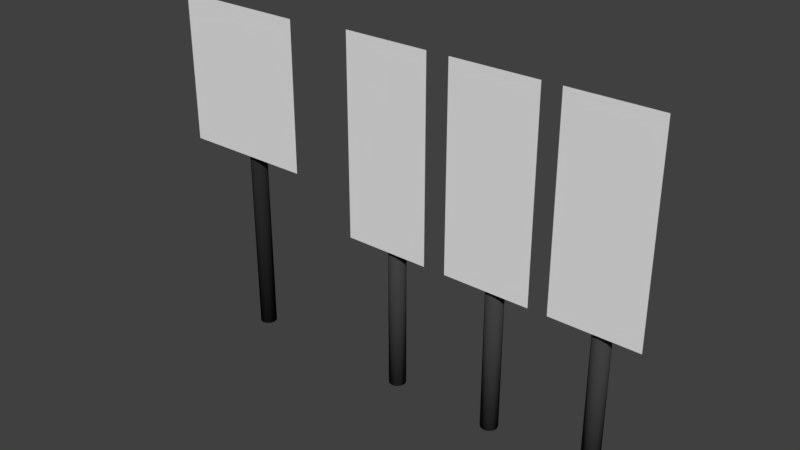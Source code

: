 # Source: motorway_signs.blend  (saved by Blender 2.77.0; exported with 4.5.12 LTS)
import bpy
from mathutils import Matrix  # noqa: F401  (used for matrix-valued properties, if any)

bpy.ops.wm.read_factory_settings(use_empty=True)
scene = bpy.context.scene
scene.name = 'Scene'

# ---- collections
col_collection_1 = bpy.data.collections.new('Collection 1'); scene.collection.children.link(col_collection_1)

# ---- materials (node trees are filled in below, after node groups)
mat_sign = bpy.data.materials.new('sign')
mat_sign.alpha_threshold = 0.0
mat_sign.use_transparent_shadow = False
mat_sign.roughness = 0.5
mat_sign_stem = bpy.data.materials.new('sign_stem')
mat_sign_stem.alpha_threshold = 0.0
mat_sign_stem.use_transparent_shadow = False
mat_sign_stem.diffuse_color = (0.05222, 0.05222, 0.05222, 1.0)
mat_sign_stem.roughness = 0.5
mat_sign_stem.specular_intensity = 0.1737
mat_sign_001 = bpy.data.materials.new('sign.001')
mat_sign_001.alpha_threshold = 0.0
mat_sign_001.use_transparent_shadow = False
mat_sign_001.roughness = 0.5
mat_sing_metla = bpy.data.materials.new('sing_metla')
mat_sing_metla.alpha_threshold = 0.0
mat_sing_metla.use_transparent_shadow = False
mat_sing_metla.diffuse_color = (0.02365, 0.02365, 0.02365, 1.0)
mat_sing_metla.roughness = 0.5

# ---- material node trees

# ---- world
world_world = bpy.data.worlds.new('World'); scene.world = world_world
world_world.color = (0.05088, 0.05088, 0.05088)
world_world.use_sun_shadow = False
world_world.sun_shadow_jitter_overblur = 0.0
world_world.cycles.sampling_method = 'MANUAL'

# ---- meshes
me_cylinder_006 = bpy.data.meshes.new('Cylinder.006')
me_cylinder_006.from_pydata([(-2.482e-08, 0.198, 0.03861), (-2.482e-08, 0.198, 4.171), (0.09898, 0.1714, 0.03861), (0.09898, 0.1714, 4.171), (0.1714, 0.09898, 0.03861), (0.1714, 0.09898, 4.171), (0.198, -1.257e-07, 0.03861), (0.198, -1.257e-07, 4.171), (0.1714, -0.09898, 0.03861), (0.1714, -0.09898, 4.171), (0.09898, -0.1714, 0.03861), (0.09898, -0.1714, 4.171), (5.072e-09, -0.198, 0.03861), (5.072e-09, -0.198, 4.171), (-0.09898, -0.1714, 0.03861), (-0.09898, -0.1714, 4.171), (-0.1714, -0.09898, 0.03861), (-0.1714, -0.09898, 4.171), (-0.198, -2.091e-07, 0.03861), (-0.198, -2.091e-07, 4.171), (-0.1714, 0.09898, 0.03861), (-0.1714, 0.09898, 4.171), (-0.09898, 0.1714, 0.03861), (-0.09898, 0.1714, 4.171), (-1.0, -0.3558, 3.478), (1.0, -0.3558, 3.478), (-1.0, -0.3558, 8.042), (1.0, -0.3558, 8.042)], [], [(0, 1, 3, 2), (2, 3, 5, 4), (4, 5, 7, 6), (6, 7, 9, 8), (8, 9, 11, 10), (10, 11, 13, 12), (12, 13, 15, 14), (14, 15, 17, 16), (16, 17, 19, 18), (18, 19, 21, 20), (3, 1, 23, 21, 19, 17, 15, 13, 11, 9, 7, 5), (20, 21, 23, 22), (22, 23, 1, 0), (0, 2, 4, 6, 8, 10, 12, 14, 16, 18, 20, 22), (24, 25, 27, 26)])
me_cylinder_006.polygons.foreach_set('use_smooth', [True] * 15)
me_cylinder_006.polygons.foreach_set('material_index', [1, 1, 1, 1, 1, 1, 1, 1, 1, 1, 1, 1, 1, 1, 0])
_uv = me_cylinder_006.uv_layers.new(name='UVMap')
_uv.uv.foreach_set('vector', [0.0, 0.0, 0.0, 0.0, 0.0, 0.0, 0.0, 0.0, 0.0, 0.0, 0.0, 0.0, 0.0, 0.0, 0.0, 0.0, 0.0, 0.0, 0.0, 0.0, 0.0, 0.0, 0.0, 0.0, 0.0, 0.0, 0.0, 0.0, 0.0, 0.0, 0.0, 0.0, 0.0, 0.0, 0.0, 0.0, 0.0, 0.0, 0.0, 0.0, 0.0, 0.0, 0.0, 0.0, 0.0, 0.0, 0.0, 0.0, 0.0, 0.0, 0.0, 0.0, 0.0, 0.0, 0.0, 0.0, 0.0, 0.0, 0.0, 0.0, 0.0, 0.0, 0.0, 0.0, 0.0, 0.0, 0.0, 0.0, 0.0, 0.0, 0.0, 0.0, 0.0, 0.0, 0.0, 0.0, 0.0, 0.0, 0.0, 0.0, 0.0, 0.0, 0.0, 0.0, 0.0, 0.0, 0.0, 0.0, 0.0, 0.0, 0.0, 0.0, 0.0, 0.0, 0.0, 0.0, 0.0, 0.0, 0.0, 0.0, 0.0, 0.0, 0.0, 0.0, 0.0, 0.0, 0.0, 0.0, 0.0, 0.0, 0.0, 0.0, 0.0, 0.0, 0.0, 0.0, 0.0, 0.0, 0.0, 0.0, 0.0, 0.0, 0.0, 0.0, 0.0, 0.0, 0.0, 0.0, 0.0, 0.0, 0.0, 0.0, 0.0, 0.0, 0.0, 0.0, 0.0, 0.0, 0.0, 0.0, 0.0, 0.0, 0.0, 0.0, 0.002388, 0.04668, 0.325, 0.04668, 0.325, 0.9481, 0.002388, 0.9481])
me_cylinder_006.materials.append(mat_sign)
me_cylinder_006.materials.append(mat_sign_stem)
me_cylinder_006.use_remesh_preserve_volume = False
me_cylinder_006.use_remesh_preserve_attributes = False
me_cylinder_006.use_mirror_vertex_groups = False
me_cylinder_006.update()
me_cylinder_005 = bpy.data.meshes.new('Cylinder.005')
me_cylinder_005.from_pydata([(-2.482e-08, 0.198, 0.03861), (-2.482e-08, 0.198, 4.171), (0.09898, 0.1714, 0.03861), (0.09898, 0.1714, 4.171), (0.1714, 0.09898, 0.03861), (0.1714, 0.09898, 4.171), (0.198, -1.257e-07, 0.03861), (0.198, -1.257e-07, 4.171), (0.1714, -0.09898, 0.03861), (0.1714, -0.09898, 4.171), (0.09898, -0.1714, 0.03861), (0.09898, -0.1714, 4.171), (5.072e-09, -0.198, 0.03861), (5.072e-09, -0.198, 4.171), (-0.09898, -0.1714, 0.03861), (-0.09898, -0.1714, 4.171), (-0.1714, -0.09898, 0.03861), (-0.1714, -0.09898, 4.171), (-0.198, -2.091e-07, 0.03861), (-0.198, -2.091e-07, 4.171), (-0.1714, 0.09898, 0.03861), (-0.1714, 0.09898, 4.171), (-0.09898, 0.1714, 0.03861), (-0.09898, 0.1714, 4.171), (-1.0, -0.3558, 3.478), (1.0, -0.3558, 3.478), (-1.0, -0.3558, 8.042), (1.0, -0.3558, 8.042)], [], [(0, 1, 3, 2), (2, 3, 5, 4), (4, 5, 7, 6), (6, 7, 9, 8), (8, 9, 11, 10), (10, 11, 13, 12), (12, 13, 15, 14), (14, 15, 17, 16), (16, 17, 19, 18), (18, 19, 21, 20), (3, 1, 23, 21, 19, 17, 15, 13, 11, 9, 7, 5), (20, 21, 23, 22), (22, 23, 1, 0), (0, 2, 4, 6, 8, 10, 12, 14, 16, 18, 20, 22), (24, 25, 27, 26)])
me_cylinder_005.polygons.foreach_set('use_smooth', [True] * 15)
me_cylinder_005.polygons.foreach_set('material_index', [1, 1, 1, 1, 1, 1, 1, 1, 1, 1, 1, 1, 1, 1, 0])
_uv = me_cylinder_005.uv_layers.new(name='UVMap')
_uv.uv.foreach_set('vector', [0.0, 0.0, 0.0, 0.0, 0.0, 0.0, 0.0, 0.0, 0.0, 0.0, 0.0, 0.0, 0.0, 0.0, 0.0, 0.0, 0.0, 0.0, 0.0, 0.0, 0.0, 0.0, 0.0, 0.0, 0.0, 0.0, 0.0, 0.0, 0.0, 0.0, 0.0, 0.0, 0.0, 0.0, 0.0, 0.0, 0.0, 0.0, 0.0, 0.0, 0.0, 0.0, 0.0, 0.0, 0.0, 0.0, 0.0, 0.0, 0.0, 0.0, 0.0, 0.0, 0.0, 0.0, 0.0, 0.0, 0.0, 0.0, 0.0, 0.0, 0.0, 0.0, 0.0, 0.0, 0.0, 0.0, 0.0, 0.0, 0.0, 0.0, 0.0, 0.0, 0.0, 0.0, 0.0, 0.0, 0.0, 0.0, 0.0, 0.0, 0.0, 0.0, 0.0, 0.0, 0.0, 0.0, 0.0, 0.0, 0.0, 0.0, 0.0, 0.0, 0.0, 0.0, 0.0, 0.0, 0.0, 0.0, 0.0, 0.0, 0.0, 0.0, 0.0, 0.0, 0.0, 0.0, 0.0, 0.0, 0.0, 0.0, 0.0, 0.0, 0.0, 0.0, 0.0, 0.0, 0.0, 0.0, 0.0, 0.0, 0.0, 0.0, 0.0, 0.0, 0.0, 0.0, 0.0, 0.0, 0.0, 0.0, 0.0, 0.0, 0.0, 0.0, 0.0, 0.0, 0.0, 0.0, 0.0, 0.0, 0.0, 0.0, 0.0, 0.0, 0.3402, 0.04668, 0.6628, 0.04668, 0.6628, 0.9481, 0.3402, 0.9481])
me_cylinder_005.materials.append(mat_sign)
me_cylinder_005.materials.append(mat_sign_stem)
me_cylinder_005.use_remesh_preserve_volume = False
me_cylinder_005.use_remesh_preserve_attributes = False
me_cylinder_005.use_mirror_vertex_groups = False
me_cylinder_005.update()
me_cylinder_004 = bpy.data.meshes.new('Cylinder.004')
me_cylinder_004.from_pydata([(-2.482e-08, 0.198, 0.03861), (-2.482e-08, 0.198, 6.499), (0.09898, 0.1714, 0.03861), (0.09898, 0.1714, 6.499), (0.1714, 0.09898, 0.03861), (0.1714, 0.09898, 6.499), (0.198, -1.257e-07, 0.03861), (0.198, -1.257e-07, 6.499), (0.1714, -0.09898, 0.03861), (0.1714, -0.09898, 6.499), (0.09898, -0.1714, 0.03861), (0.09898, -0.1714, 6.499), (5.072e-09, -0.198, 0.03861), (5.072e-09, -0.198, 6.499), (-0.09898, -0.1714, 0.03861), (-0.09898, -0.1714, 6.499), (-0.1714, -0.09898, 0.03861), (-0.1714, -0.09898, 6.499), (-0.198, -2.091e-07, 0.03861), (-0.198, -2.091e-07, 6.499), (-0.1714, 0.09898, 0.03861), (-0.1714, 0.09898, 6.499), (-0.09898, 0.1714, 0.03861), (-0.09898, 0.1714, 6.499), (-1.571, -0.3558, 4.519), (1.571, -0.3558, 4.519), (-1.571, -0.3558, 7.953), (1.571, -0.3558, 7.953)], [], [(0, 1, 3, 2), (2, 3, 5, 4), (4, 5, 7, 6), (6, 7, 9, 8), (8, 9, 11, 10), (10, 11, 13, 12), (12, 13, 15, 14), (14, 15, 17, 16), (16, 17, 19, 18), (18, 19, 21, 20), (3, 1, 23, 21, 19, 17, 15, 13, 11, 9, 7, 5), (20, 21, 23, 22), (22, 23, 1, 0), (0, 2, 4, 6, 8, 10, 12, 14, 16, 18, 20, 22), (24, 25, 27, 26)])
me_cylinder_004.polygons.foreach_set('use_smooth', [True] * 15)
me_cylinder_004.polygons.foreach_set('material_index', [1, 1, 1, 1, 1, 1, 1, 1, 1, 1, 1, 1, 1, 1, 0])
_uv = me_cylinder_004.uv_layers.new(name='UVMap')
_uv.uv.foreach_set('vector', [0.0, 0.0, 0.0, 0.0, 0.0, 0.0, 0.0, 0.0, 0.0, 0.0, 0.0, 0.0, 0.0, 0.0, 0.0, 0.0, 0.0, 0.0, 0.0, 0.0, 0.0, 0.0, 0.0, 0.0, 0.0, 0.0, 0.0, 0.0, 0.0, 0.0, 0.0, 0.0, 0.0, 0.0, 0.0, 0.0, 0.0, 0.0, 0.0, 0.0, 0.0, 0.0, 0.0, 0.0, 0.0, 0.0, 0.0, 0.0, 0.0, 0.0, 0.0, 0.0, 0.0, 0.0, 0.0, 0.0, 0.0, 0.0, 0.0, 0.0, 0.0, 0.0, 0.0, 0.0, 0.0, 0.0, 0.0, 0.0, 0.0, 0.0, 0.0, 0.0, 0.0, 0.0, 0.0, 0.0, 0.0, 0.0, 0.0, 0.0, 0.5, 1.0, 0.75, 0.933, 0.933, 0.75, 1.0, 0.5, 0.933, 0.25, 0.75, 0.06699, 0.5, 0.0, 0.25, 0.06699, 0.06699, 0.25, 0.0, 0.5, 0.06699, 0.75, 0.25, 0.933, 0.0, 0.0, 0.0, 0.0, 0.0, 0.0, 0.0, 0.0, 0.0, 0.0, 0.0, 0.0, 0.0, 0.0, 0.0, 0.0, 0.0, 0.0, 0.0, 0.0, 0.0, 0.0, 0.0, 0.0, 0.0, 0.0, 0.0, 0.0, 0.0, 0.0, 0.0, 0.0, 0.0, 0.0, 0.0, 0.0, 0.0, 0.0, 0.0, 0.0, 9.565e-05, 9.565e-05, 0.9957, 9.565e-05, 0.9957, 0.9999, 9.579e-05, 0.9999])
me_cylinder_004.materials.append(mat_sign_001)
me_cylinder_004.materials.append(mat_sing_metla)
me_cylinder_004.use_remesh_preserve_volume = False
me_cylinder_004.use_remesh_preserve_attributes = False
me_cylinder_004.use_mirror_vertex_groups = False
me_cylinder_004.update()
me_cylinder_001 = bpy.data.meshes.new('Cylinder.001')
me_cylinder_001.from_pydata([(-2.482e-08, 0.198, 0.03861), (-2.482e-08, 0.198, 4.171), (0.09898, 0.1714, 0.03861), (0.09898, 0.1714, 4.171), (0.1714, 0.09898, 0.03861), (0.1714, 0.09898, 4.171), (0.198, -1.257e-07, 0.03861), (0.198, -1.257e-07, 4.171), (0.1714, -0.09898, 0.03861), (0.1714, -0.09898, 4.171), (0.09898, -0.1714, 0.03861), (0.09898, -0.1714, 4.171), (5.072e-09, -0.198, 0.03861), (5.072e-09, -0.198, 4.171), (-0.09898, -0.1714, 0.03861), (-0.09898, -0.1714, 4.171), (-0.1714, -0.09898, 0.03861), (-0.1714, -0.09898, 4.171), (-0.198, -2.091e-07, 0.03861), (-0.198, -2.091e-07, 4.171), (-0.1714, 0.09898, 0.03861), (-0.1714, 0.09898, 4.171), (-0.09898, 0.1714, 0.03861), (-0.09898, 0.1714, 4.171), (-1.0, -0.3558, 3.478), (1.0, -0.3558, 3.478), (-1.0, -0.3558, 8.042), (1.0, -0.3558, 8.042)], [], [(0, 1, 3, 2), (2, 3, 5, 4), (4, 5, 7, 6), (6, 7, 9, 8), (8, 9, 11, 10), (10, 11, 13, 12), (12, 13, 15, 14), (14, 15, 17, 16), (16, 17, 19, 18), (18, 19, 21, 20), (3, 1, 23, 21, 19, 17, 15, 13, 11, 9, 7, 5), (20, 21, 23, 22), (22, 23, 1, 0), (0, 2, 4, 6, 8, 10, 12, 14, 16, 18, 20, 22), (24, 25, 27, 26)])
me_cylinder_001.polygons.foreach_set('use_smooth', [True] * 15)
me_cylinder_001.polygons.foreach_set('material_index', [1, 1, 1, 1, 1, 1, 1, 1, 1, 1, 1, 1, 1, 1, 0])
_uv = me_cylinder_001.uv_layers.new(name='UVMap')
_uv.uv.foreach_set('vector', [0.0, 0.0, 0.0, 0.0, 0.0, 0.0, 0.0, 0.0, 0.0, 0.0, 0.0, 0.0, 0.0, 0.0, 0.0, 0.0, 0.0, 0.0, 0.0, 0.0, 0.0, 0.0, 0.0, 0.0, 0.0, 0.0, 0.0, 0.0, 0.0, 0.0, 0.0, 0.0, 0.0, 0.0, 0.0, 0.0, 0.0, 0.0, 0.0, 0.0, 0.0, 0.0, 0.0, 0.0, 0.0, 0.0, 0.0, 0.0, 0.0, 0.0, 0.0, 0.0, 0.0, 0.0, 0.0, 0.0, 0.0, 0.0, 0.0, 0.0, 0.0, 0.0, 0.0, 0.0, 0.0, 0.0, 0.0, 0.0, 0.0, 0.0, 0.0, 0.0, 0.0, 0.0, 0.0, 0.0, 0.0, 0.0, 0.0, 0.0, 0.0, 0.0, 0.0, 0.0, 0.0, 0.0, 0.0, 0.0, 0.0, 0.0, 0.0, 0.0, 0.0, 0.0, 0.0, 0.0, 0.0, 0.0, 0.0, 0.0, 0.0, 0.0, 0.0, 0.0, 0.0, 0.0, 0.0, 0.0, 0.0, 0.0, 0.0, 0.0, 0.0, 0.0, 0.0, 0.0, 0.0, 0.0, 0.0, 0.0, 0.0, 0.0, 0.0, 0.0, 0.0, 0.0, 0.0, 0.0, 0.0, 0.0, 0.0, 0.0, 0.0, 0.0, 0.0, 0.0, 0.0, 0.0, 0.0, 0.0, 0.0, 0.0, 0.0, 0.0, 0.6729, 0.04668, 0.9956, 0.04668, 0.9956, 0.9481, 0.6729, 0.9481])
me_cylinder_001.materials.append(mat_sign)
me_cylinder_001.materials.append(mat_sign_stem)
me_cylinder_001.use_remesh_preserve_volume = False
me_cylinder_001.use_remesh_preserve_attributes = False
me_cylinder_001.use_mirror_vertex_groups = False
me_cylinder_001.update()

# ---- objects
ob_cylinder_002 = bpy.data.objects.new('Cylinder.002', me_cylinder_006)
ob_cylinder_001 = bpy.data.objects.new('Cylinder.001', me_cylinder_005)
ob_cylinder_003 = bpy.data.objects.new('Cylinder.003', me_cylinder_004)
ob_cylinder = bpy.data.objects.new('Cylinder', me_cylinder_001)

# ---- transforms, parenting, visibility, modifiers, constraints
ob_cylinder_002.location = (4.95, 0.0, 0.0)
ob_cylinder_002.lineart.crease_threshold = 0.0
_vg = ob_cylinder_002.vertex_groups.new(name='Group')
_vg = ob_cylinder_002.vertex_groups.new(name='Group.001')
ob_cylinder_001.location = (2.515, 0.0, 0.0)
ob_cylinder_001.lineart.crease_threshold = 0.0
_vg = ob_cylinder_001.vertex_groups.new(name='Group')
_vg = ob_cylinder_001.vertex_groups.new(name='Group.001')
ob_cylinder_003.location = (-4.1, 0.0, 0.0)
ob_cylinder_003.lineart.crease_threshold = 0.0
ob_cylinder.location = (0.0, 0.0, 0.0)
ob_cylinder.lineart.crease_threshold = 0.0
_vg = ob_cylinder.vertex_groups.new(name='Group')
_vg = ob_cylinder.vertex_groups.new(name='Group.001')

# ---- collection membership
col_collection_1.objects.link(ob_cylinder_002)
col_collection_1.objects.link(ob_cylinder_001)
col_collection_1.objects.link(ob_cylinder_003)
col_collection_1.objects.link(ob_cylinder)

# ---- scene / render settings (as saved in the file)
scene.frame_start = 1; scene.frame_end = 250; scene.frame_set(1)
scene.render.engine = 'BLENDER_EEVEE_NEXT'
scene.render.resolution_percentage = 50
scene.render.dither_intensity = 0.0
scene.cycles.use_denoising = False
scene.cycles.samples = 128
scene.cycles.sampling_pattern = 'TABULATED_SOBOL'
scene.cycles.light_sampling_threshold = 0.0
scene.cycles.use_adaptive_sampling = False
scene.cycles.use_light_tree = False
scene.cycles.blur_glossy = 0.0
scene.cycles.sample_clamp_indirect = 0.0
scene.view_settings.view_transform = 'Standard'
bpy.context.view_layer.update()

# ---- added for rendering (the .blend has no active camera and no usable light): camera, sun
cam_auto = bpy.data.cameras.new('AutoCamera')
cam_auto.lens = 50.0
cam_auto.sensor_width = 36.0
cam_auto.clip_end = 1000.0
ob_auto_camera = bpy.data.objects.new('AutoCamera', cam_auto)
scene.collection.objects.link(ob_auto_camera)
ob_auto_camera.location = (13.2043, -15.7573, 14.4925)
ob_auto_camera.rotation_euler = (1.09748, -7.21219e-08, 0.694738)
scene.camera = ob_auto_camera
light_auto_sun = bpy.data.lights.new('AutoSun', 'SUN')
light_auto_sun.energy = 3.0
light_auto_sun.angle = 0.0523599
ob_auto_sun = bpy.data.objects.new('AutoSun', light_auto_sun)
scene.collection.objects.link(ob_auto_sun)
ob_auto_sun.rotation_euler = (0.872665, 0.174533, 0.523599)
bpy.context.view_layer.update()
